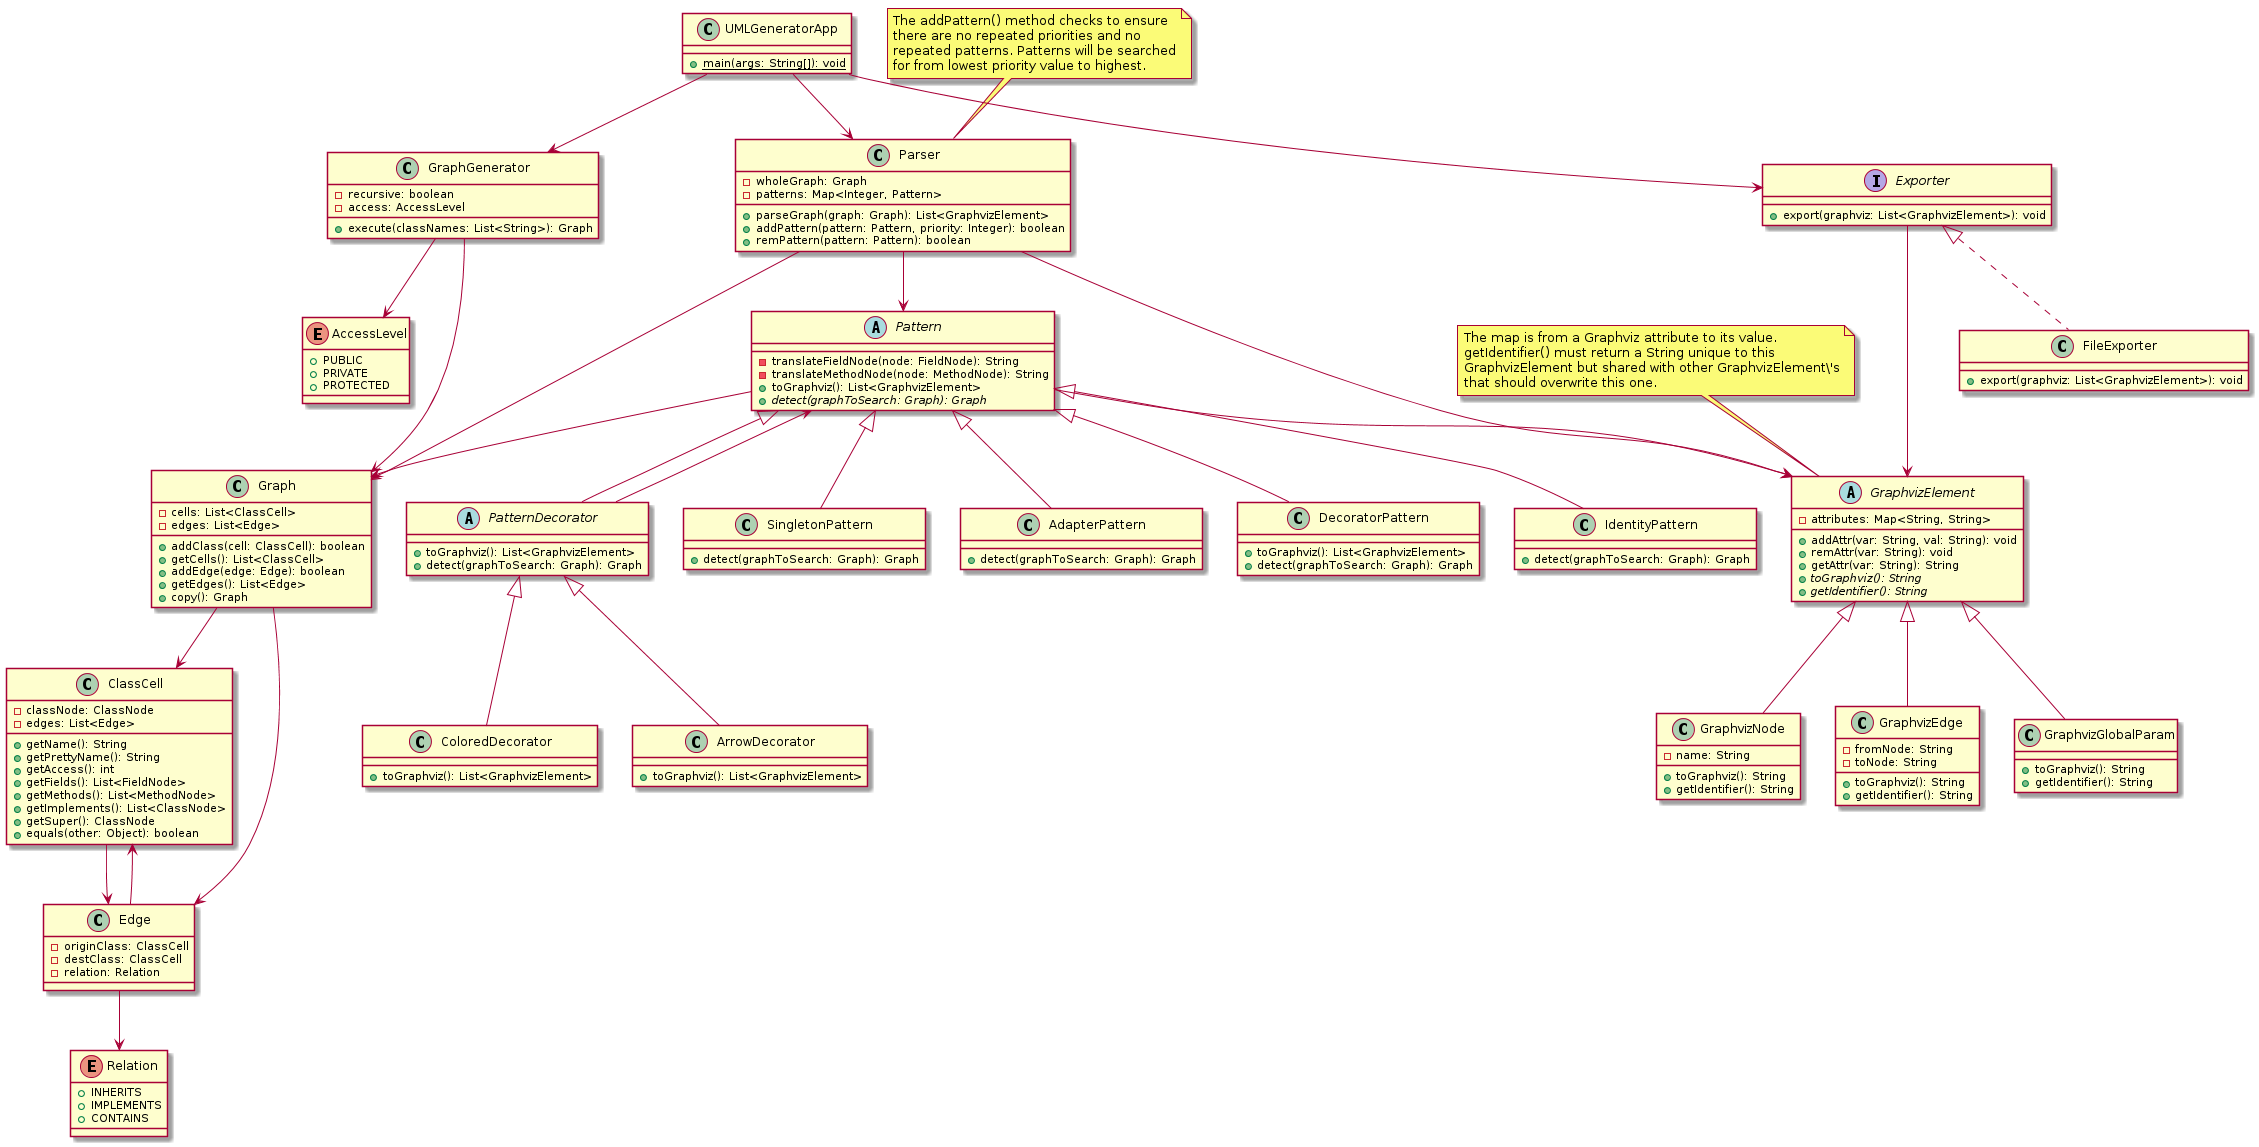

The diagram above was rendered by PlantUML. Its source (embedded in the PNG):
@startuml
class UMLGeneratorApp {
+ {static} main(args: String[]): void
}

class GraphGenerator {
- recursive: boolean
- access: AccessLevel
+ execute(classNames: List<String>): Graph
}

enum AccessLevel {
+ PUBLIC
+ PRIVATE
+ PROTECTED
}

class ClassCell {
- classNode: ClassNode
- edges: List<Edge>

+ getName(): String
+ getPrettyName(): String
+ getAccess(): int
+ getFields(): List<FieldNode>
+ getMethods(): List<MethodNode>
+ getImplements(): List<ClassNode>
+ getSuper(): ClassNode
+ equals(other: Object): boolean
}

class Edge {
- originClass: ClassCell
- destClass: ClassCell
- relation: Relation
}

class Parser {
- wholeGraph: Graph
- patterns: Map<Integer, Pattern>
+ parseGraph(graph: Graph): List<GraphvizElement>
+ addPattern(pattern: Pattern, priority: Integer): boolean
+ remPattern(pattern: Pattern): boolean
}
note top of Parser
  The addPattern() method checks to ensure
  there are no repeated priorities and no
  repeated patterns. Patterns will be searched
  for from lowest priority value to highest.
end note

class Graph {
- cells: List<ClassCell>
- edges: List<Edge>
+ addClass(cell: ClassCell): boolean
+ getCells(): List<ClassCell>
+ addEdge(edge: Edge): boolean
+ getEdges(): List<Edge>
+ copy(): Graph
}

abstract class Pattern {
- translateFieldNode(node: FieldNode): String
- translateMethodNode(node: MethodNode): String
+ toGraphviz(): List<GraphvizElement>
+ {abstract} detect(graphToSearch: Graph): Graph
}

abstract class PatternDecorator extends Pattern {
+ toGraphviz(): List<GraphvizElement>
+ detect(graphToSearch: Graph): Graph
}

class ColoredDecorator extends PatternDecorator {
+ toGraphviz(): List<GraphvizElement>
}

class ArrowDecorator extends PatternDecorator {
+ toGraphviz(): List<GraphvizElement>
}

class SingletonPattern extends Pattern {
+ detect(graphToSearch: Graph): Graph
}

class AdapterPattern extends Pattern {
+ detect(graphToSearch: Graph): Graph
}

class DecoratorPattern extends Pattern {
+ toGraphviz(): List<GraphvizElement>
+ detect(graphToSearch: Graph): Graph
}

class IdentityPattern extends Pattern {
+ detect(graphToSearch: Graph): Graph
}

enum Relation {
+ INHERITS
+ IMPLEMENTS
+ CONTAINS
}

abstract class GraphvizElement {
- attributes: Map<String, String>
+ addAttr(var: String, val: String): void
+ remAttr(var: String): void
+ getAttr(var: String): String
+ {abstract} toGraphviz(): String
+ {abstract} getIdentifier(): String
}
note top of GraphvizElement
  The map is from a Graphviz attribute to its value.
  getIdentifier() must return a String unique to this
  GraphvizElement but shared with other GraphvizElement\'s
  that should overwrite this one.
end note

class GraphvizNode extends GraphvizElement {
- name: String
+ toGraphviz(): String
+ getIdentifier(): String
}

class GraphvizEdge extends GraphvizElement {
- fromNode: String
- toNode: String
+ toGraphviz(): String
+ getIdentifier(): String
}

class GraphvizGlobalParam extends GraphvizElement {
+ toGraphviz(): String
+ getIdentifier(): String
}

interface Exporter {
+ export(graphviz: List<GraphvizElement>): void
}

class FileExporter implements Exporter {
+ export(graphviz: List<GraphvizElement>): void
}

UMLGeneratorApp --> GraphGenerator
UMLGeneratorApp --> Parser
UMLGeneratorApp --> Exporter
GraphGenerator --> Graph
GraphGenerator --> AccessLevel
ClassCell --> Edge
Edge --> ClassCell
Edge --> Relation
Parser --> Pattern
Pattern --> Graph
PatternDecorator --> Pattern
Pattern --> GraphvizElement
Graph --> ClassCell
Graph --> Edge
Parser --> Graph
Parser --> GraphvizElement
Exporter --> GraphvizElement
@enduml